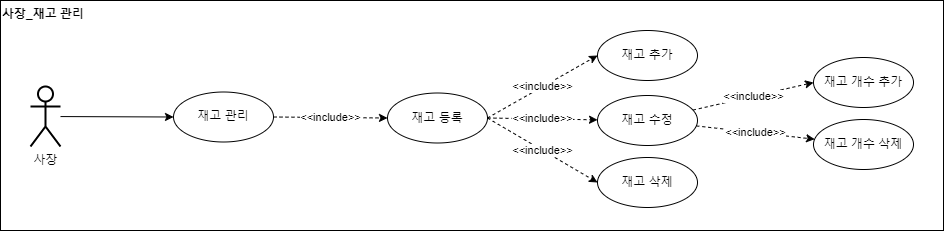

The diagram above was exported from draw.io. Its source (the exported page's mxGraphModel, read from the mxfile embedded in the PNG):
<mxGraphModel dx="24" dy="337" grid="1" gridSize="10" guides="1" tooltips="1" connect="1" arrows="1" fold="1" page="1" pageScale="1" pageWidth="827" pageHeight="1169" math="0" shadow="0">
  <root>
    <mxCell id="1VSV0QW-7oRuKDn7LNcy-0" />
    <mxCell id="1VSV0QW-7oRuKDn7LNcy-1" parent="1VSV0QW-7oRuKDn7LNcy-0" />
    <mxCell id="1VSV0QW-7oRuKDn7LNcy-2" style="edgeStyle=none;rounded=0;orthogonalLoop=1;jettySize=auto;html=1;entryX=0;entryY=0.5;entryDx=0;entryDy=0;endArrow=classic;endFill=1;" edge="1" parent="1VSV0QW-7oRuKDn7LNcy-1" source="1VSV0QW-7oRuKDn7LNcy-3" target="1VSV0QW-7oRuKDn7LNcy-10">
      <mxGeometry relative="1" as="geometry">
        <mxPoint x="997" y="-114" as="targetPoint" />
      </mxGeometry>
    </mxCell>
    <mxCell id="1VSV0QW-7oRuKDn7LNcy-3" value="사장" style="shape=umlActor;verticalLabelPosition=bottom;verticalAlign=top;html=1;outlineConnect=0;strokeWidth=2;" vertex="1" parent="1VSV0QW-7oRuKDn7LNcy-1">
      <mxGeometry x="857" y="86" width="30" height="60" as="geometry" />
    </mxCell>
    <mxCell id="1VSV0QW-7oRuKDn7LNcy-4" value="사장_재고 관리" style="text;html=1;strokeColor=#000000;fillColor=none;align=left;verticalAlign=top;rounded=0;fontStyle=1;fontColor=#000000;labelBackgroundColor=none;labelBorderColor=none;whiteSpace=wrap;" vertex="1" parent="1VSV0QW-7oRuKDn7LNcy-1">
      <mxGeometry x="827" width="943" height="230" as="geometry" />
    </mxCell>
    <mxCell id="1VSV0QW-7oRuKDn7LNcy-5" value="&amp;lt;&amp;lt;include&amp;gt;&amp;gt;" style="edgeStyle=none;rounded=0;orthogonalLoop=1;jettySize=auto;html=1;fontColor=#000000;endArrow=classic;endFill=1;dashed=1;exitX=1;exitY=0.5;exitDx=0;exitDy=0;" edge="1" parent="1VSV0QW-7oRuKDn7LNcy-1" source="1VSV0QW-7oRuKDn7LNcy-11" target="1VSV0QW-7oRuKDn7LNcy-8">
      <mxGeometry relative="1" as="geometry">
        <mxPoint x="1308.8512202216764" y="94.75018488207218" as="sourcePoint" />
      </mxGeometry>
    </mxCell>
    <mxCell id="1VSV0QW-7oRuKDn7LNcy-6" value="&amp;lt;&amp;lt;include&amp;gt;&amp;gt;" style="edgeStyle=none;rounded=0;orthogonalLoop=1;jettySize=auto;html=1;entryX=0;entryY=0.5;entryDx=0;entryDy=0;fontColor=#000000;endArrow=classic;endFill=1;dashed=1;exitX=1;exitY=0.5;exitDx=0;exitDy=0;" edge="1" parent="1VSV0QW-7oRuKDn7LNcy-1" source="1VSV0QW-7oRuKDn7LNcy-11" target="1VSV0QW-7oRuKDn7LNcy-7">
      <mxGeometry relative="1" as="geometry">
        <mxPoint x="1307.5410443381663" y="78.36310785999194" as="sourcePoint" />
      </mxGeometry>
    </mxCell>
    <mxCell id="1VSV0QW-7oRuKDn7LNcy-7" value="&lt;font color=&quot;#000000&quot;&gt;재고 추가&lt;br&gt;&lt;/font&gt;" style="ellipse;whiteSpace=wrap;html=1;fontColor=#B9E0A5;strokeColor=#000000;strokeWidth=1;" vertex="1" parent="1VSV0QW-7oRuKDn7LNcy-1">
      <mxGeometry x="1424" y="30" width="100" height="50" as="geometry" />
    </mxCell>
    <mxCell id="B_41rw__pL3-D0P3wsW_-4" value="&amp;lt;&amp;lt;include&amp;gt;&amp;gt;" style="edgeStyle=none;rounded=0;orthogonalLoop=1;jettySize=auto;html=1;dashed=1;fontColor=#000000;endArrow=classic;endFill=1;" edge="1" parent="1VSV0QW-7oRuKDn7LNcy-1" source="1VSV0QW-7oRuKDn7LNcy-8" target="B_41rw__pL3-D0P3wsW_-1">
      <mxGeometry relative="1" as="geometry" />
    </mxCell>
    <mxCell id="B_41rw__pL3-D0P3wsW_-5" value="&amp;lt;&amp;lt;include&amp;gt;&amp;gt;" style="edgeStyle=none;rounded=0;orthogonalLoop=1;jettySize=auto;html=1;entryX=0;entryY=0.5;entryDx=0;entryDy=0;dashed=1;fontColor=#000000;endArrow=classic;endFill=1;" edge="1" parent="1VSV0QW-7oRuKDn7LNcy-1" source="1VSV0QW-7oRuKDn7LNcy-8" target="B_41rw__pL3-D0P3wsW_-0">
      <mxGeometry relative="1" as="geometry" />
    </mxCell>
    <mxCell id="1VSV0QW-7oRuKDn7LNcy-8" value="&lt;span style=&quot;color: rgb(0, 0, 0);&quot;&gt;재고 수정&lt;/span&gt;&lt;font color=&quot;#000000&quot;&gt;&lt;br&gt;&lt;/font&gt;" style="ellipse;whiteSpace=wrap;html=1;fontColor=#B9E0A5;strokeColor=#000000;strokeWidth=1;" vertex="1" parent="1VSV0QW-7oRuKDn7LNcy-1">
      <mxGeometry x="1424" y="95" width="100" height="50" as="geometry" />
    </mxCell>
    <mxCell id="1VSV0QW-7oRuKDn7LNcy-13" value="&lt;span style=&quot;color: rgb(0, 0, 0);&quot;&gt;재고 삭제&lt;/span&gt;&lt;font color=&quot;#000000&quot;&gt;&lt;br&gt;&lt;/font&gt;" style="ellipse;whiteSpace=wrap;html=1;fontColor=#B9E0A5;strokeColor=#000000;strokeWidth=1;" vertex="1" parent="1VSV0QW-7oRuKDn7LNcy-1">
      <mxGeometry x="1424" y="157" width="100" height="50" as="geometry" />
    </mxCell>
    <mxCell id="1VSV0QW-7oRuKDn7LNcy-14" value="&amp;lt;&amp;lt;include&amp;gt;&amp;gt;" style="edgeStyle=none;rounded=0;orthogonalLoop=1;jettySize=auto;html=1;fontColor=#000000;endArrow=classic;endFill=1;dashed=1;exitX=1;exitY=0.5;exitDx=0;exitDy=0;entryX=0;entryY=0.5;entryDx=0;entryDy=0;" edge="1" parent="1VSV0QW-7oRuKDn7LNcy-1" source="1VSV0QW-7oRuKDn7LNcy-11" target="1VSV0QW-7oRuKDn7LNcy-13">
      <mxGeometry relative="1" as="geometry">
        <mxPoint x="1324" y="95" as="sourcePoint" />
        <mxPoint x="1438.1921332548905" y="119.97952914950724" as="targetPoint" />
      </mxGeometry>
    </mxCell>
    <mxCell id="B_41rw__pL3-D0P3wsW_-0" value="&lt;span style=&quot;color: rgb(0, 0, 0);&quot;&gt;재고 개수 추가&lt;/span&gt;&lt;font color=&quot;#000000&quot;&gt;&lt;br&gt;&lt;/font&gt;" style="ellipse;whiteSpace=wrap;html=1;fontColor=#B9E0A5;strokeColor=#000000;strokeWidth=1;" vertex="1" parent="1VSV0QW-7oRuKDn7LNcy-1">
      <mxGeometry x="1640" y="57" width="100" height="50" as="geometry" />
    </mxCell>
    <mxCell id="B_41rw__pL3-D0P3wsW_-1" value="&lt;span style=&quot;color: rgb(0, 0, 0);&quot;&gt;재고 개수 삭제&lt;/span&gt;&lt;font color=&quot;#000000&quot;&gt;&lt;br&gt;&lt;/font&gt;" style="ellipse;whiteSpace=wrap;html=1;fontColor=#B9E0A5;strokeColor=#000000;strokeWidth=1;" vertex="1" parent="1VSV0QW-7oRuKDn7LNcy-1">
      <mxGeometry x="1640" y="119" width="100" height="50" as="geometry" />
    </mxCell>
    <mxCell id="1VSV0QW-7oRuKDn7LNcy-10" value="&lt;font color=&quot;#000000&quot;&gt;재고 관리&lt;br&gt;&lt;/font&gt;" style="ellipse;whiteSpace=wrap;html=1;fontColor=#B9E0A5;strokeColor=#000000;strokeWidth=1;" vertex="1" parent="1VSV0QW-7oRuKDn7LNcy-1">
      <mxGeometry x="1000" y="91.5" width="100" height="50" as="geometry" />
    </mxCell>
    <mxCell id="1VSV0QW-7oRuKDn7LNcy-11" value="&lt;font color=&quot;#000000&quot;&gt;재고 등록&lt;br&gt;&lt;/font&gt;" style="ellipse;whiteSpace=wrap;html=1;fontColor=#B9E0A5;strokeColor=#000000;strokeWidth=1;" vertex="1" parent="1VSV0QW-7oRuKDn7LNcy-1">
      <mxGeometry x="1214" y="92.5" width="100" height="50" as="geometry" />
    </mxCell>
    <mxCell id="1VSV0QW-7oRuKDn7LNcy-12" value="&amp;lt;&amp;lt;include&amp;gt;&amp;gt;" style="edgeStyle=none;rounded=0;orthogonalLoop=1;jettySize=auto;html=1;entryX=0;entryY=0.5;entryDx=0;entryDy=0;dashed=1;exitX=1;exitY=0.5;exitDx=0;exitDy=0;" edge="1" parent="1VSV0QW-7oRuKDn7LNcy-1" source="1VSV0QW-7oRuKDn7LNcy-10" target="1VSV0QW-7oRuKDn7LNcy-11">
      <mxGeometry relative="1" as="geometry">
        <mxPoint x="1110" y="-268.5" as="sourcePoint" />
        <mxPoint x="1230" y="-268.5" as="targetPoint" />
      </mxGeometry>
    </mxCell>
  </root>
</mxGraphModel>